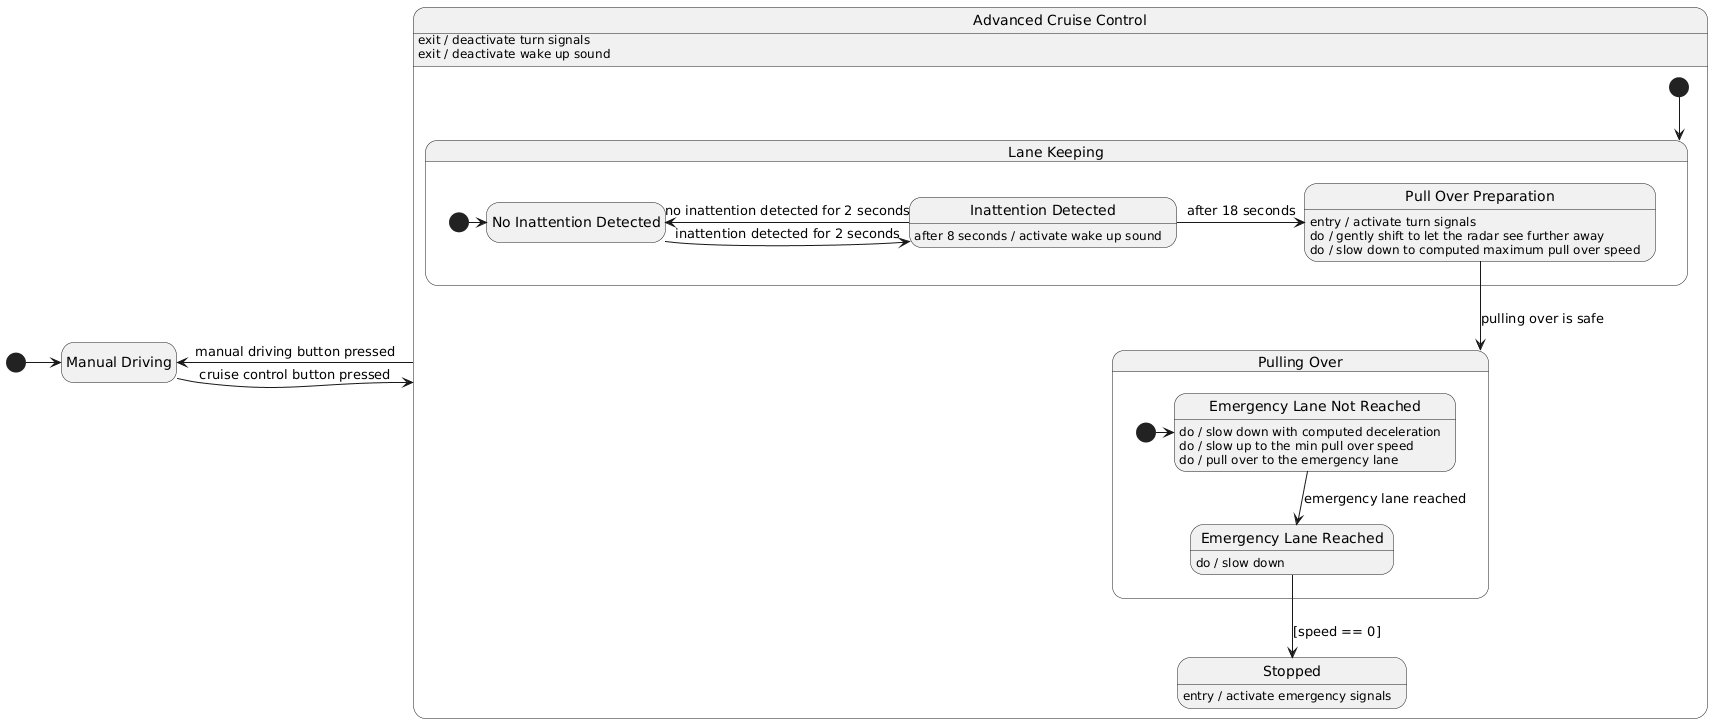

The diagram above was rendered by PlantUML. Its source (embedded in the PNG):
@startuml
hide empty description

[*] -r-> ManualDriving

state "Manual Driving" as ManualDriving
ManualDriving -r-> CruiseControl : cruise control button pressed

state "Advanced Cruise Control" as CruiseControl {
    [*] --> LaneKeeping
    state "Lane Keeping" as LaneKeeping {
        [*] -> NoInattentionDetected

        state "No Inattention Detected" as NoInattentionDetected
        NoInattentionDetected -> InattentionDetected : inattention detected for 2 seconds

        state "Inattention Detected" as InattentionDetected {
            InattentionDetected : after 8 seconds / activate wake up sound
        }
        InattentionDetected -> NoInattentionDetected : no inattention detected for 2 seconds
        InattentionDetected -r-> PullOverPrep : after 18 seconds

        state "Pull Over Preparation" as PullOverPrep {
            PullOverPrep : entry / activate turn signals
            PullOverPrep : do / gently shift to let the radar see further away
            PullOverPrep : do / slow down to computed maximum pull over speed
        }
        PullOverPrep --> PullingOver : pulling over is safe
    }

    state "Pulling Over" as PullingOver {
        [*] -> EmergencyLaneNotReached
        state "Emergency Lane Not Reached" as EmergencyLaneNotReached
        EmergencyLaneNotReached : do / slow down with computed deceleration
        EmergencyLaneNotReached : do / slow up to the min pull over speed
        EmergencyLaneNotReached : do / pull over to the emergency lane

        EmergencyLaneNotReached --> EmergencyLaneReached : emergency lane reached

        state "Emergency Lane Reached" as EmergencyLaneReached
        EmergencyLaneReached --> Stopped : [speed == 0]
        EmergencyLaneReached : do / slow down
    }

    state Stopped {
        Stopped : entry / activate emergency signals
    }
}
CruiseControl -l-> ManualDriving : manual driving button pressed
CruiseControl : exit / deactivate turn signals
CruiseControl : exit / deactivate wake up sound
@enduml